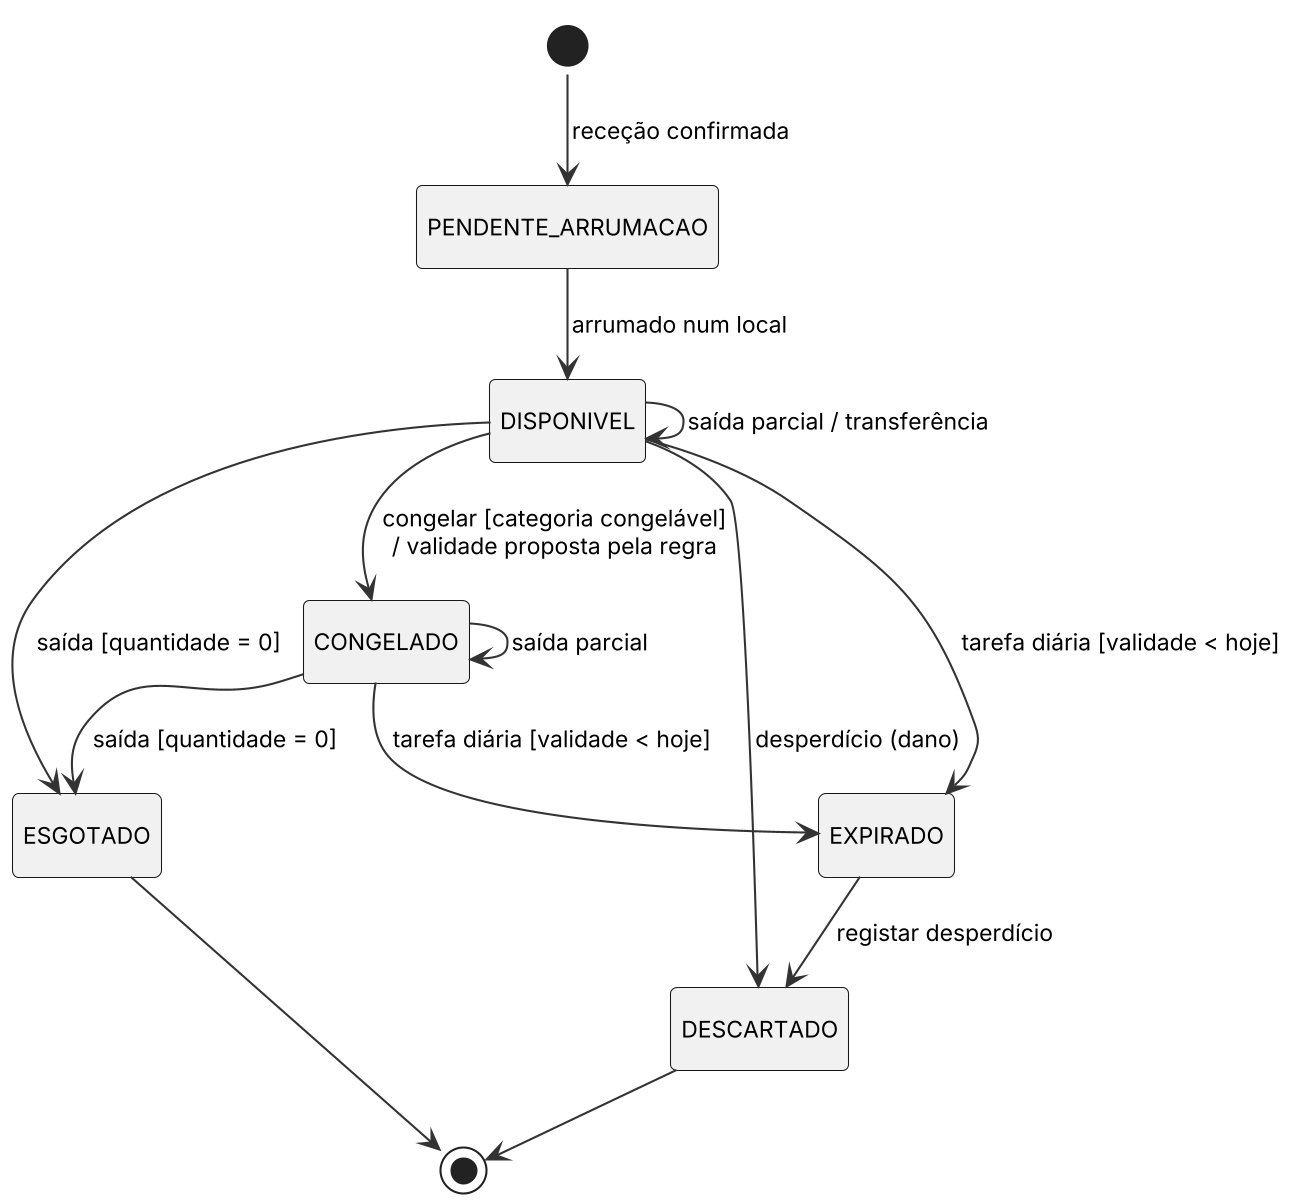

The diagram above was rendered by PlantUML. Its source (embedded in the PNG):
@startuml
!include _estilo.iuml
hide empty description
[*] --> PENDENTE_ARRUMACAO : receção confirmada
PENDENTE_ARRUMACAO --> DISPONIVEL : arrumado num local
DISPONIVEL --> DISPONIVEL : saída parcial / transferência
DISPONIVEL --> CONGELADO : congelar [categoria congelável]\n/ validade proposta pela regra
CONGELADO --> CONGELADO : saída parcial
DISPONIVEL --> ESGOTADO : saída [quantidade = 0]
CONGELADO --> ESGOTADO : saída [quantidade = 0]
DISPONIVEL --> EXPIRADO : tarefa diária [validade < hoje]
CONGELADO --> EXPIRADO : tarefa diária [validade < hoje]
EXPIRADO --> DESCARTADO : registar desperdício
DISPONIVEL --> DESCARTADO : desperdício (dano)
ESGOTADO --> [*]
DESCARTADO --> [*]
@enduml